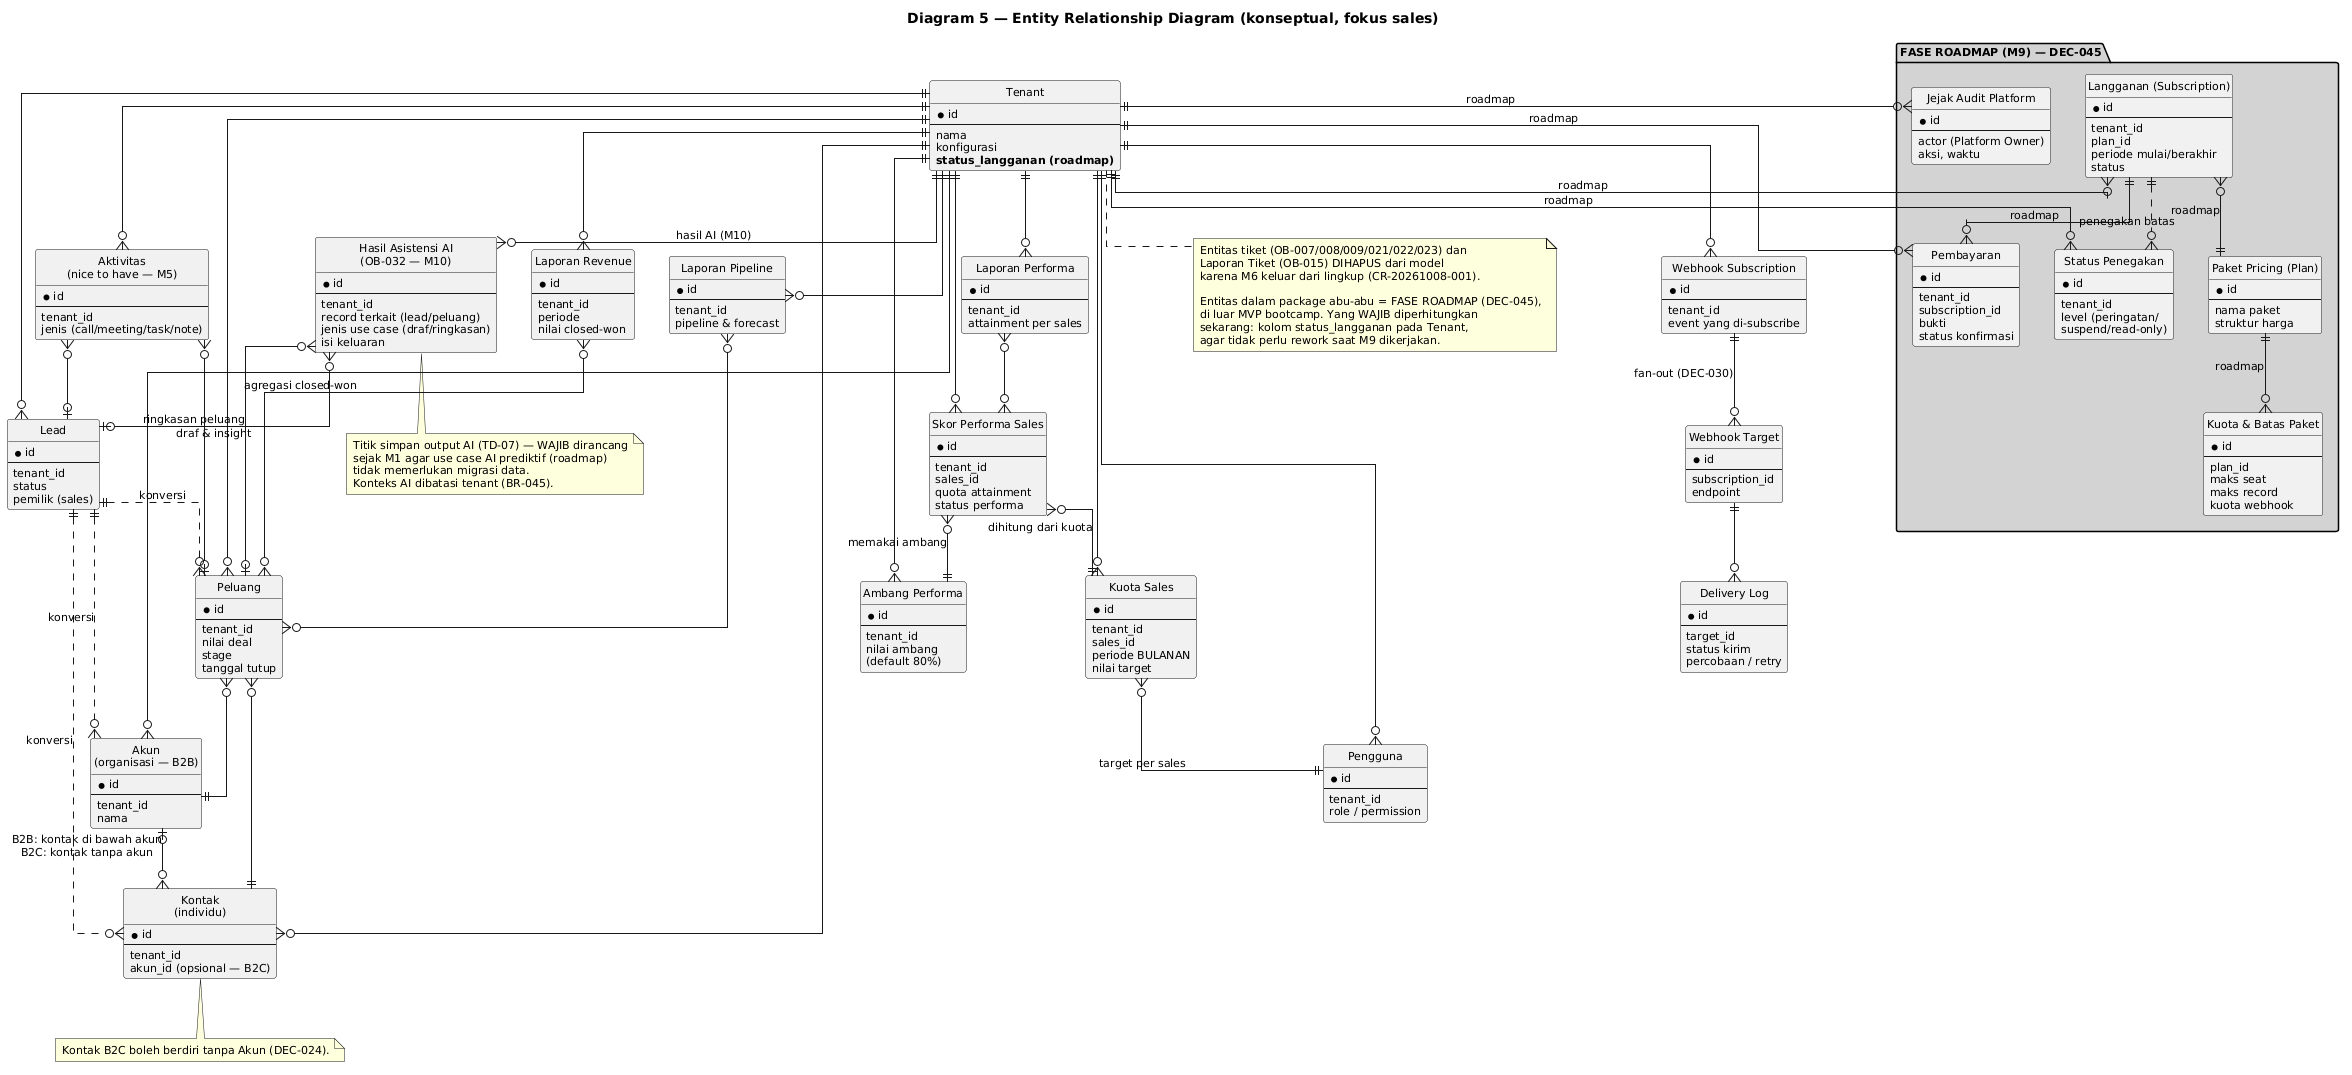

The diagram above was rendered by PlantUML. Its source (embedded in the PNG):
@startuml
title Diagram 5 — Entity Relationship Diagram (konseptual, fokus sales)

skinparam shadowing false
skinparam linetype ortho
skinparam defaultFontSize 11
hide circle

entity "Tenant" as TEN {
  * id
  --
  nama
  konfigurasi
  **status_langganan (roadmap)**
}

entity "Pengguna" as USR {
  * id
  --
  tenant_id
  role / permission
}

entity "Akun\n(organisasi — B2B)" as AKN {
  * id
  --
  tenant_id
  nama
}

entity "Kontak\n(individu)" as KON {
  * id
  --
  tenant_id
  akun_id (opsional — B2C)
}

entity "Lead" as LEAD {
  * id
  --
  tenant_id
  status
  pemilik (sales)
}

entity "Peluang" as PEL {
  * id
  --
  tenant_id
  nilai deal
  stage
  tanggal tutup
}

entity "Kuota Sales" as KUO {
  * id
  --
  tenant_id
  sales_id
  periode BULANAN
  nilai target
}

entity "Skor Performa Sales" as SKOR {
  * id
  --
  tenant_id
  sales_id
  quota attainment
  status performa
}

entity "Ambang Performa" as AMB {
  * id
  --
  tenant_id
  nilai ambang
  (default 80%)
}

entity "Laporan Revenue" as LRV {
  * id
  --
  tenant_id
  periode
  nilai closed-won
}

entity "Laporan Pipeline" as LPL {
  * id
  --
  tenant_id
  pipeline & forecast
}

entity "Laporan Performa" as LPF {
  * id
  --
  tenant_id
  attainment per sales
}

entity "Aktivitas\n(nice to have — M5)" as AKT {
  * id
  --
  tenant_id
  jenis (call/meeting/task/note)
}

entity "Webhook Subscription" as SUB {
  * id
  --
  tenant_id
  event yang di-subscribe
}

entity "Webhook Target" as WTG {
  * id
  --
  subscription_id
  endpoint
}

entity "Hasil Asistensi AI\n(OB-032 — M10)" as AIO {
  * id
  --
  tenant_id
  record terkait (lead/peluang)
  jenis use case (draf/ringkasan)
  isi keluaran
}

entity "Delivery Log" as LOG {
  * id
  --
  target_id
  status kirim
  percobaan / retry
}

package "FASE ROADMAP (M9) — DEC-045" #LightGray {
  entity "Paket Pricing (Plan)" as PLAN {
    * id
    --
    nama paket
    struktur harga
  }
  entity "Kuota & Batas Paket" as QUOTA {
    * id
    --
    plan_id
    maks seat
    maks record
    kuota webhook
  }
  entity "Langganan (Subscription)" as SUBS {
    * id
    --
    tenant_id
    plan_id
    periode mulai/berakhir
    status
  }
  entity "Pembayaran" as PAY {
    * id
    --
    tenant_id
    subscription_id
    bukti
    status konfirmasi
  }
  entity "Status Penegakan" as ENF {
    * id
    --
    tenant_id
    level (peringatan/
    suspend/read-only)
  }
  entity "Jejak Audit Platform" as AUD {
    * id
    --
    actor (Platform Owner)
    aksi, waktu
  }
}

TEN ||--o{ USR
TEN ||--o{ AKN
TEN ||--o{ KON
TEN ||--o{ LEAD
TEN ||--o{ PEL
TEN ||--o{ KUO
TEN ||--o{ SKOR
TEN ||--o{ AMB
TEN ||--o{ LRV
TEN ||--o{ LPL
TEN ||--o{ LPF
TEN ||--o{ AKT
TEN ||--o{ SUB

TEN ||--o{ SUBS : "roadmap"
SUBS }o--|| PLAN : "roadmap"
PLAN ||--o{ QUOTA : "roadmap"
TEN ||--o{ PAY : "roadmap"
SUBS ||--o{ PAY : "roadmap"
TEN ||--o{ ENF : "roadmap"
SUBS ||..o{ ENF : "penegakan batas"
AUD }o--|| TEN : "roadmap"

TEN ||--o{ AIO : "hasil AI (M10)"
AIO }o--o| LEAD : draf & insight
AIO }o--o| PEL : ringkasan peluang

AKN |o--o{ KON : "B2B: kontak di bawah akun\nB2C: kontak tanpa akun"
LEAD ||..o{ KON : konversi
LEAD ||..o{ AKN : konversi
LEAD ||..o{ PEL : konversi
PEL }o--|| AKN
PEL }o--|| KON
KUO }o--|| USR : target per sales
SKOR }o--|| KUO : dihitung dari kuota
SKOR }o--|| AMB : memakai ambang
LRV }o--o{ PEL : agregasi closed-won
LPL }o--o{ PEL
LPF }o--o{ SKOR
AKT }o--o| PEL
AKT }o--o| LEAD

SUB ||--o{ WTG : fan-out (DEC-030)
WTG ||--o{ LOG

note bottom of KON
  Kontak B2C boleh berdiri tanpa Akun (DEC-024).
end note

note bottom of AIO
  Titik simpan output AI (TD-07) — WAJIB dirancang
  sejak M1 agar use case AI prediktif (roadmap)
  tidak memerlukan migrasi data.
  Konteks AI dibatasi tenant (BR-045).
end note

note bottom of TEN
  Entitas tiket (OB-007/008/009/021/022/023) dan
  Laporan Tiket (OB-015) DIHAPUS dari model
  karena M6 keluar dari lingkup (CR-20261008-001).

  Entitas dalam package abu-abu = FASE ROADMAP (DEC-045),
  di luar MVP bootcamp. Yang WAJIB diperhitungkan
  sekarang: kolom status_langganan pada Tenant,
  agar tidak perlu rework saat M9 dikerjakan.
end note
@enduml